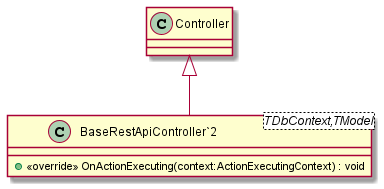

The diagram above was rendered by PlantUML. Its source (embedded in the PNG):
@startuml
class "BaseRestApiController`2"<TDbContext,TModel> {
    + <<override>> OnActionExecuting(context:ActionExecutingContext) : void
}
Controller <|-- "BaseRestApiController`2"
@enduml